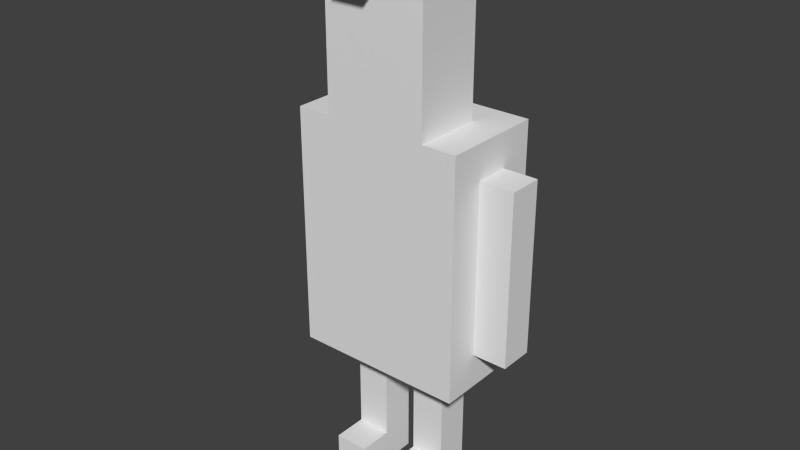 # Source: human1.blend  (saved by Blender 2.76.0; exported with 4.5.12 LTS)
import bpy
from mathutils import Matrix  # noqa: F401  (used for matrix-valued properties, if any)

bpy.ops.wm.read_factory_settings(use_empty=True)
scene = bpy.context.scene
scene.name = 'Scene'

# ---- collections
col_collection_1 = bpy.data.collections.new('Collection 1'); scene.collection.children.link(col_collection_1)

# ---- world
world_world = bpy.data.worlds.new('World'); scene.world = world_world
world_world.color = (0.05088, 0.05088, 0.05088)
world_world.use_sun_shadow = False
world_world.sun_shadow_jitter_overblur = 0.0
world_world.cycles.sampling_method = 'MANUAL'
world_world.cycles.sample_map_resolution = 256

# ---- meshes
me_plane_001 = bpy.data.meshes.new('Plane.001')
me_plane_001.from_pydata([(0.04238, 0.1935, 0.1), (-0.05762, 0.1935, 0.1), (-0.05762, -0.006481, 0.1), (0.1424, -0.006481, 0.1), (0.1424, 0.1935, 0.1), (0.2424, 0.1935, 0.1), (0.2424, -0.006481, 0.1), (0.2424, -0.006481, 0.0), (0.2424, 0.1935, 0.0), (0.1424, 0.1935, 0.0), (0.1424, -0.006481, 0.0), (-0.05762, -0.006481, 0.0), (-0.05762, 0.1935, 0.0), (0.04238, 0.1935, 0.0), (0.04238, -0.006481, 0.0), (-0.05762, 0.09352, 0.1), (0.04238, 0.09352, 0.1), (0.04238, -0.006481, 0.1), (0.2424, 0.09352, 0.1), (0.1424, 0.09352, 0.1), (0.04238, 0.1935, 0.4), (-0.05762, 0.1935, 0.4), (0.1424, 0.1935, 0.4), (0.2424, 0.1935, 0.4), (-0.05762, 0.09352, 0.4), (0.04238, 0.09352, 0.4), (0.2424, 0.09352, 0.4), (0.1424, 0.09352, 0.4), (-0.1576, -0.006481, 0.4), (0.3424, -0.006481, 0.4), (0.3424, 0.2935, 0.4), (-0.1576, 0.2935, 0.4), (-0.1576, -0.006481, 1.1), (0.3424, -0.006481, 1.1), (0.3424, 0.2935, 1.1), (-0.1576, 0.2935, 1.1), (0.3424, 0.09352, 1.0), (0.3424, 0.1935, 1.0), (0.3424, 0.1935, 0.5), (0.3424, 0.09352, 0.5), (0.4424, 0.09352, 1.0), (0.4424, 0.1935, 1.0), (0.4424, 0.1935, 0.5), (0.4424, 0.09352, 0.5), (-0.2576, 0.09352, 1.0), (-0.2576, 0.1935, 1.0), (-0.2576, 0.1935, 0.5), (-0.2576, 0.09352, 0.5), (-0.1576, 0.09352, 1.0), (-0.1576, 0.1935, 1.0), (-0.1576, 0.1935, 0.5), (-0.1576, 0.09352, 0.5), (-0.05762, -0.006481, 1.1), (0.2424, -0.006481, 1.1), (-0.05762, -0.006481, 1.5), (0.2424, -0.006481, 1.5), (-0.05762, 0.1935, 1.5), (0.2424, 0.1935, 1.5), (-0.05762, 0.1935, 1.1), (0.2424, 0.1935, 1.1), (0.04238, -0.006481, 1.5), (0.1424, -0.006481, 1.5), (0.04238, -0.006481, 1.6), (0.1424, -0.006481, 1.6), (0.04238, -0.1065, 1.5), (0.1424, -0.1065, 1.5), (0.04238, -0.1065, 1.6), (0.1424, -0.1065, 1.6)], [], [(11, 14, 17, 2), (8, 9, 4, 5), (12, 11, 2, 15, 1), (15, 2, 17, 16), (10, 7, 6, 3), (14, 13, 0, 16, 17), (6, 18, 19, 3), (13, 12, 1, 0), (7, 8, 5, 18, 6), (9, 10, 3, 19, 4), (19, 18, 26, 27), (0, 1, 21, 20), (18, 5, 23, 26), (1, 15, 24, 21), (4, 19, 27, 22), (16, 0, 20, 25), (15, 16, 25, 24), (5, 4, 22, 23), (25, 20, 22, 27), (26, 29, 28, 24, 25, 27), (23, 30, 29, 26), (23, 22, 20, 21, 31, 30), (21, 24, 28, 31), (11, 12, 13, 14), (9, 8, 7, 10), (30, 31, 35, 34), (31, 28, 32, 35), (29, 30, 34, 33), (38, 42, 43, 39), (36, 40, 41, 37), (36, 39, 43, 40), (37, 41, 42, 38), (40, 43, 42, 41), (36, 37, 38, 39), (46, 50, 51, 47), (44, 48, 49, 45), (44, 47, 51, 48), (45, 49, 50, 46), (48, 51, 50, 49), (44, 45, 46, 47), (60, 61, 65, 64), (56, 57, 59, 58), (54, 56, 58, 52), (53, 59, 57, 55), (52, 58, 59, 53, 33, 34, 35, 32), (60, 64, 66, 62), (62, 66, 67, 63), (61, 63, 67, 65), (54, 60, 61, 55, 57, 56), (61, 60, 62, 63), (66, 64, 65, 67), (32, 28, 29, 33, 53, 55, 61, 60, 54, 52)])
_uv = me_plane_001.uv_layers.new(name='UVMap')
_uv.uv.foreach_set('vector', [0.625, 0.1875, 0.5938, 0.1875, 0.5938, 0.1562, 0.625, 0.1562, 0.5625, 0.1562, 0.5938, 0.1562, 0.5938, 0.1875, 0.5625, 0.1875, 0.5625, 0.1562, 0.625, 0.1562, 0.625, 0.1875, 0.5938, 0.1875, 0.5625, 0.1875, 0.625, 0.1875, 0.5938, 0.1875, 0.5938, 0.1562, 0.625, 0.1562, 0.625, 0.1875, 0.5938, 0.1875, 0.5938, 0.1562, 0.625, 0.1562, 0.625, 0.1562, 0.5625, 0.1562, 0.5625, 0.1875, 0.5938, 0.1875, 0.625, 0.1875, 0.5938, 0.1875, 0.5938, 0.1562, 0.625, 0.1562, 0.625, 0.1875, 0.5625, 0.1562, 0.5938, 0.1562, 0.5938, 0.1875, 0.5625, 0.1875, 0.625, 0.1562, 0.5625, 0.1562, 0.5625, 0.1875, 0.5938, 0.1875, 0.625, 0.1875, 0.5625, 0.1562, 0.625, 0.1562, 0.625, 0.1875, 0.5938, 0.1875, 0.5625, 0.1875, 0.5625, 0.1875, 0.5938, 0.1875, 0.5938, 0.2812, 0.5625, 0.2812, 0.5625, 0.1875, 0.5938, 0.1875, 0.5938, 0.2812, 0.5625, 0.2812, 0.5938, 0.1875, 0.5625, 0.1875, 0.5625, 0.2812, 0.5938, 0.2812, 0.5625, 0.1875, 0.5938, 0.1875, 0.5938, 0.2812, 0.5625, 0.2812, 0.5625, 0.1875, 0.5938, 0.1875, 0.5938, 0.2812, 0.5625, 0.2812, 0.5938, 0.1875, 0.5625, 0.1875, 0.5625, 0.2812, 0.5938, 0.2812, 0.5625, 0.1875, 0.5938, 0.1875, 0.5938, 0.2812, 0.5625, 0.2812, 0.5625, 0.1875, 0.5938, 0.1875, 0.5938, 0.2812, 0.5625, 0.2812, 0.4375, 0.4062, 0.4375, 0.375, 0.4688, 0.375, 0.4688, 0.4062, 0.5, 0.4062, 0.5312, 0.4375, 0.375, 0.4375, 0.4062, 0.4062, 0.4375, 0.4062, 0.4688, 0.4062, 0.5, 0.375, 0.5312, 0.3438, 0.5312, 0.4375, 0.5, 0.4062, 0.5, 0.375, 0.4688, 0.375, 0.4375, 0.375, 0.4062, 0.375, 0.375, 0.3438, 0.5312, 0.3438, 0.4062, 0.375, 0.4062, 0.4062, 0.375, 0.4375, 0.375, 0.3438, 0.5625, 0.1562, 0.625, 0.1562, 0.625, 0.1875, 0.5625, 0.1875, 0.5625, 0.1875, 0.5625, 0.1562, 0.625, 0.1562, 0.625, 0.1875, 0.625, 0.4375, 0.7812, 0.4375, 0.7812, 0.6562, 0.625, 0.6562, 0.2812, 0.4375, 0.375, 0.4375, 0.375, 0.6562, 0.2812, 0.6562, 0.5312, 0.4375, 0.625, 0.4375, 0.625, 0.6562, 0.5312, 0.6562, 0.25, 0.4375, 0.2812, 0.4375, 0.2812, 0.4688, 0.25, 0.4688, 0.25, 0.625, 0.2812, 0.625, 0.2812, 0.6562, 0.25, 0.6562, 0.2812, 0.4688, 0.2812, 0.625, 0.25, 0.625, 0.25, 0.4688, 0.25, 0.4688, 0.2812, 0.4688, 0.2812, 0.625, 0.25, 0.625, 0.25, 0.625, 0.25, 0.4688, 0.2812, 0.4688, 0.2812, 0.625, 0.25, 0.4688, 0.2812, 0.4688, 0.2812, 0.625, 0.25, 0.625, 0.7812, 0.4375, 0.8125, 0.4375, 0.8125, 0.4688, 0.7812, 0.4688, 0.8125, 0.6562, 0.7812, 0.6562, 0.7812, 0.625, 0.8125, 0.625, 0.8125, 0.4688, 0.8125, 0.625, 0.7812, 0.625, 0.7812, 0.4688, 0.7812, 0.4688, 0.8125, 0.4688, 0.8125, 0.625, 0.7812, 0.625, 0.7812, 0.625, 0.7812, 0.4688, 0.8125, 0.4688, 0.8125, 0.625, 0.7812, 0.4688, 0.8125, 0.4688, 0.8125, 0.625, 0.7812, 0.625, 0.4375, 0.3125, 0.4375, 0.2812, 0.4688, 0.2812, 0.4688, 0.3125, 0.5, 1.0, 0.4062, 1.0, 0.4062, 0.875, 0.5, 0.875, 0.5, 0.7812, 0.5625, 0.7812, 0.5625, 0.6562, 0.5, 0.6562, 0.4062, 0.6562, 0.3438, 0.6562, 0.3438, 0.7812, 0.4062, 0.7812, 0.4062, 0.7812, 0.4062, 0.8438, 0.5, 0.8438, 0.5, 0.7812, 0.5312, 0.7812, 0.5312, 0.875, 0.375, 0.875, 0.375, 0.7812, 0.4688, 0.2812, 0.4688, 0.3125, 0.4375, 0.3125, 0.4375, 0.2812, 0.4688, 0.3125, 0.4375, 0.3125, 0.4375, 0.2812, 0.4688, 0.2812, 0.4688, 0.2812, 0.4688, 0.3125, 0.4375, 0.3125, 0.4375, 0.2812, 0.4062, 0.7812, 0.4375, 0.7812, 0.4688, 0.7812, 0.5, 0.7812, 0.5, 0.8438, 0.4062, 0.8438, 0.4688, 0.3125, 0.4375, 0.3125, 0.4375, 0.2812, 0.4688, 0.2812, 0.4688, 0.2812, 0.4688, 0.3125, 0.4375, 0.3125, 0.4375, 0.2812, 0.375, 0.6562, 0.375, 0.4375, 0.5312, 0.4375, 0.5312, 0.6562, 0.5, 0.6562, 0.5, 0.7812, 0.4688, 0.7812, 0.4375, 0.7812, 0.4062, 0.7812, 0.4062, 0.6562])
me_plane_001.use_remesh_preserve_volume = False
me_plane_001.use_remesh_preserve_attributes = False
me_plane_001.use_mirror_vertex_groups = False
me_plane_001.update()

# ---- objects
ob_plane = bpy.data.objects.new('Plane', me_plane_001)

# ---- transforms, parenting, visibility, modifiers, constraints
ob_plane.location = (-0.09716, -0.09352, 0.0)
ob_plane.lineart.crease_threshold = 0.0

# ---- collection membership
col_collection_1.objects.link(ob_plane)

# ---- scene / render settings (as saved in the file)
scene.frame_start = 1; scene.frame_end = 250; scene.frame_set(1)
scene.render.engine = 'BLENDER_EEVEE_NEXT'
scene.render.resolution_percentage = 50
scene.render.dither_intensity = 0.0
scene.cycles.use_denoising = False
scene.cycles.samples = 10
scene.cycles.sampling_pattern = 'TABULATED_SOBOL'
scene.cycles.light_sampling_threshold = 0.0
scene.cycles.use_adaptive_sampling = False
scene.cycles.use_light_tree = False
scene.cycles.blur_glossy = 0.0
scene.cycles.pixel_filter_type = 'GAUSSIAN'
scene.cycles.sample_clamp_indirect = 0.0
scene.view_settings.view_transform = 'Standard'
bpy.context.view_layer.update()

# ---- added for rendering (the .blend has no active camera and no usable light): camera, sun
cam_auto = bpy.data.cameras.new('AutoCamera')
cam_auto.lens = 50.0
cam_auto.sensor_width = 36.0
cam_auto.clip_end = 1000.0
ob_auto_camera = bpy.data.objects.new('AutoCamera', cam_auto)
scene.collection.objects.link(ob_auto_camera)
ob_auto_camera.location = (1.65289, -1.98921, 2.12614)
ob_auto_camera.rotation_euler = (1.09748, -7.21219e-08, 0.694738)
scene.camera = ob_auto_camera
light_auto_sun = bpy.data.lights.new('AutoSun', 'SUN')
light_auto_sun.energy = 3.0
light_auto_sun.angle = 0.0523599
ob_auto_sun = bpy.data.objects.new('AutoSun', light_auto_sun)
scene.collection.objects.link(ob_auto_sun)
ob_auto_sun.rotation_euler = (0.872665, 0.174533, 0.523599)
bpy.context.view_layer.update()

